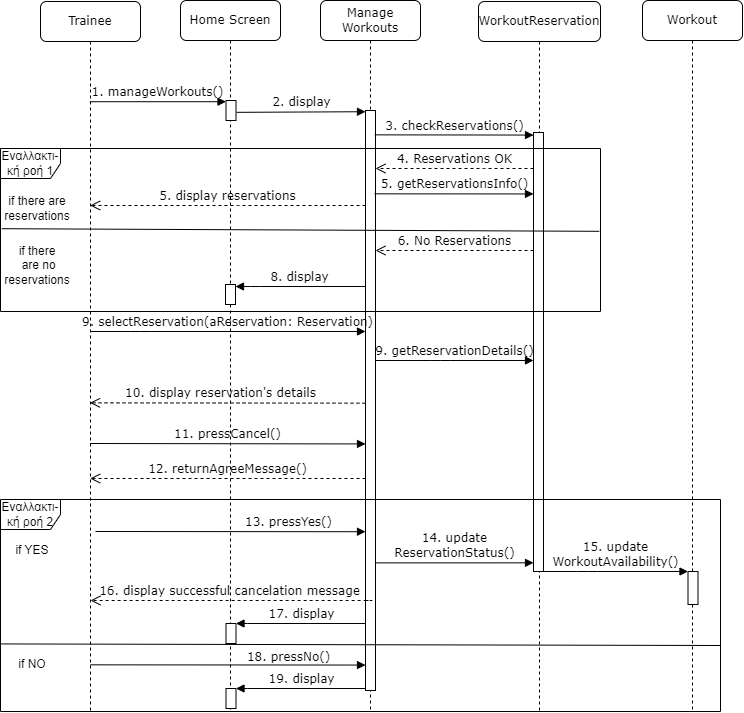

The diagram above was exported from draw.io. Its source (the exported page's mxGraphModel, read from the mxfile embedded in the PNG):
<mxGraphModel dx="1278" dy="532" grid="1" gridSize="10" guides="1" tooltips="1" connect="1" arrows="1" fold="1" page="1" pageScale="1" pageWidth="1100" pageHeight="850" background="none" math="0" shadow="0">
  <root>
    <mxCell id="0" />
    <mxCell id="1" parent="0" />
    <mxCell id="7baba1c4bc27f4b0-2" value="Manage Workouts" style="shape=umlLifeline;perimeter=lifelinePerimeter;whiteSpace=wrap;html=1;container=1;collapsible=0;recursiveResize=0;outlineConnect=0;rounded=1;shadow=0;comic=0;labelBackgroundColor=none;strokeWidth=1;fontFamily=Verdana;fontSize=12;align=center;" parent="1" vertex="1">
      <mxGeometry x="400" y="79" width="100" height="710" as="geometry" />
    </mxCell>
    <mxCell id="7baba1c4bc27f4b0-10" value="" style="html=1;points=[];perimeter=orthogonalPerimeter;rounded=0;shadow=0;comic=0;labelBackgroundColor=none;strokeWidth=1;fontFamily=Verdana;fontSize=12;align=center;" parent="7baba1c4bc27f4b0-2" vertex="1">
      <mxGeometry x="45" y="110" width="10" height="580" as="geometry" />
    </mxCell>
    <mxCell id="7baba1c4bc27f4b0-3" value="WorkoutReservation" style="shape=umlLifeline;perimeter=lifelinePerimeter;whiteSpace=wrap;html=1;container=1;collapsible=0;recursiveResize=0;outlineConnect=0;rounded=1;shadow=0;comic=0;labelBackgroundColor=none;strokeWidth=1;fontFamily=Verdana;fontSize=12;align=center;" parent="1" vertex="1">
      <mxGeometry x="558" y="80" width="122" height="710" as="geometry" />
    </mxCell>
    <mxCell id="7baba1c4bc27f4b0-13" value="" style="html=1;points=[];perimeter=orthogonalPerimeter;rounded=0;shadow=0;comic=0;labelBackgroundColor=none;strokeWidth=1;fontFamily=Verdana;fontSize=12;align=center;" parent="7baba1c4bc27f4b0-3" vertex="1">
      <mxGeometry x="55" y="131" width="10" height="439" as="geometry" />
    </mxCell>
    <mxCell id="7baba1c4bc27f4b0-8" value="Trainee" style="shape=umlLifeline;perimeter=lifelinePerimeter;whiteSpace=wrap;html=1;container=1;collapsible=0;recursiveResize=0;outlineConnect=0;rounded=1;shadow=0;comic=0;labelBackgroundColor=none;strokeWidth=1;fontFamily=Verdana;fontSize=12;align=center;" parent="1" vertex="1">
      <mxGeometry x="120" y="80" width="100" height="710" as="geometry" />
    </mxCell>
    <mxCell id="7baba1c4bc27f4b0-11" value="1. manageWorkouts()" style="html=1;verticalAlign=bottom;endArrow=block;labelBackgroundColor=none;fontFamily=Verdana;fontSize=12;edgeStyle=elbowEdgeStyle;elbow=vertical;" parent="1" source="7baba1c4bc27f4b0-8" edge="1">
      <mxGeometry relative="1" as="geometry">
        <mxPoint x="175" y="179.83333333333337" as="sourcePoint" />
        <mxPoint x="305.5" y="179.83333333333337" as="targetPoint" />
      </mxGeometry>
    </mxCell>
    <mxCell id="7baba1c4bc27f4b0-14" value="3. checkReservations()" style="html=1;verticalAlign=bottom;endArrow=block;labelBackgroundColor=none;fontFamily=Verdana;fontSize=12;edgeStyle=elbowEdgeStyle;elbow=vertical;exitX=0.923;exitY=0.042;exitDx=0;exitDy=0;exitPerimeter=0;" parent="1" source="7baba1c4bc27f4b0-10" target="7baba1c4bc27f4b0-13" edge="1">
      <mxGeometry relative="1" as="geometry">
        <mxPoint x="459" y="211" as="sourcePoint" />
        <mxPoint x="574" y="210.9523809523809" as="targetPoint" />
      </mxGeometry>
    </mxCell>
    <mxCell id="24Knon_5cba-n0L6Qdug-2" value="4. Reservations OK" style="html=1;verticalAlign=bottom;endArrow=open;dashed=1;endSize=8;labelBackgroundColor=none;fontFamily=Verdana;fontSize=12;edgeStyle=elbowEdgeStyle;elbow=vertical;" parent="1" source="7baba1c4bc27f4b0-13" edge="1">
      <mxGeometry relative="1" as="geometry">
        <mxPoint x="455" y="247" as="targetPoint" />
        <Array as="points">
          <mxPoint x="554" y="247" />
          <mxPoint x="584" y="247" />
        </Array>
        <mxPoint x="595" y="247" as="sourcePoint" />
      </mxGeometry>
    </mxCell>
    <mxCell id="24Knon_5cba-n0L6Qdug-1" value="Εναλλακτι-κή ροή 1" style="shape=umlFrame;whiteSpace=wrap;html=1;pointerEvents=0;" parent="1" vertex="1">
      <mxGeometry x="80" y="227" width="600" height="163" as="geometry" />
    </mxCell>
    <mxCell id="24Knon_5cba-n0L6Qdug-3" value="if there are reservations" style="text;html=1;strokeColor=none;fillColor=none;align=center;verticalAlign=middle;whiteSpace=wrap;rounded=0;" parent="1" vertex="1">
      <mxGeometry x="87" y="272" width="60" height="30" as="geometry" />
    </mxCell>
    <mxCell id="24Knon_5cba-n0L6Qdug-4" value="" style="endArrow=none;html=1;rounded=0;exitX=0.005;exitY=0.66;exitDx=0;exitDy=0;exitPerimeter=0;entryX=0.998;entryY=0.519;entryDx=0;entryDy=0;entryPerimeter=0;" parent="1" edge="1">
      <mxGeometry width="50" height="50" relative="1" as="geometry">
        <mxPoint x="81.35000000000002" y="307.20000000000005" as="sourcePoint" />
        <mxPoint x="678.7999999999997" y="309.812" as="targetPoint" />
      </mxGeometry>
    </mxCell>
    <mxCell id="24Knon_5cba-n0L6Qdug-5" value="6. No Reservations" style="html=1;verticalAlign=bottom;endArrow=open;dashed=1;endSize=8;labelBackgroundColor=none;fontFamily=Verdana;fontSize=12;edgeStyle=elbowEdgeStyle;elbow=vertical;" parent="1" edge="1">
      <mxGeometry relative="1" as="geometry">
        <mxPoint x="455" y="329" as="targetPoint" />
        <Array as="points">
          <mxPoint x="553" y="329" />
          <mxPoint x="415" y="329.5" />
        </Array>
        <mxPoint x="613" y="329" as="sourcePoint" />
      </mxGeometry>
    </mxCell>
    <mxCell id="24Knon_5cba-n0L6Qdug-6" value="if there&lt;br&gt;&amp;nbsp;are no reservations" style="text;html=1;strokeColor=none;fillColor=none;align=center;verticalAlign=middle;whiteSpace=wrap;rounded=0;" parent="1" vertex="1">
      <mxGeometry x="92" y="329" width="50" height="30" as="geometry" />
    </mxCell>
    <mxCell id="24Knon_5cba-n0L6Qdug-10" value="8. display" style="html=1;verticalAlign=bottom;endArrow=block;labelBackgroundColor=none;fontFamily=Verdana;fontSize=12;edgeStyle=elbowEdgeStyle;elbow=vertical;" parent="1" edge="1">
      <mxGeometry relative="1" as="geometry">
        <mxPoint x="445" y="365" as="sourcePoint" />
        <mxPoint x="315" y="365" as="targetPoint" />
        <Array as="points">
          <mxPoint x="330" y="365" />
          <mxPoint x="330.59000000000003" y="365.72" />
        </Array>
      </mxGeometry>
    </mxCell>
    <mxCell id="24Knon_5cba-n0L6Qdug-11" value="11. pressCancel()" style="html=1;verticalAlign=bottom;endArrow=block;labelBackgroundColor=none;fontFamily=Verdana;fontSize=12;edgeStyle=elbowEdgeStyle;elbow=vertical;" parent="1" edge="1">
      <mxGeometry relative="1" as="geometry">
        <mxPoint x="169.5" y="522" as="sourcePoint" />
        <mxPoint x="445" y="522" as="targetPoint" />
      </mxGeometry>
    </mxCell>
    <mxCell id="24Knon_5cba-n0L6Qdug-12" value="Εναλλακτι-κή ροή 2" style="shape=umlFrame;whiteSpace=wrap;html=1;pointerEvents=0;" parent="1" vertex="1">
      <mxGeometry x="80" y="578" width="720" height="212" as="geometry" />
    </mxCell>
    <mxCell id="hwWaXGx6X-SoDeUoFPNp-4" value="" style="endArrow=none;html=1;rounded=0;exitX=0.001;exitY=0.793;exitDx=0;exitDy=0;exitPerimeter=0;" parent="1" edge="1">
      <mxGeometry width="50" height="50" relative="1" as="geometry">
        <mxPoint x="80.61999999999989" y="722.4280000000001" as="sourcePoint" />
        <mxPoint x="800" y="724" as="targetPoint" />
      </mxGeometry>
    </mxCell>
    <mxCell id="hwWaXGx6X-SoDeUoFPNp-6" value="if YES" style="text;html=1;strokeColor=none;fillColor=none;align=center;verticalAlign=middle;whiteSpace=wrap;rounded=0;" parent="1" vertex="1">
      <mxGeometry x="82" y="614" width="60" height="30" as="geometry" />
    </mxCell>
    <mxCell id="hwWaXGx6X-SoDeUoFPNp-7" value="if NO" style="text;html=1;strokeColor=none;fillColor=none;align=center;verticalAlign=middle;whiteSpace=wrap;rounded=0;" parent="1" vertex="1">
      <mxGeometry x="82" y="728" width="60" height="30" as="geometry" />
    </mxCell>
    <mxCell id="24Knon_5cba-n0L6Qdug-7" value="9. selectReservation(aReservation: Reservation)" style="html=1;verticalAlign=bottom;endArrow=block;labelBackgroundColor=none;fontFamily=Verdana;fontSize=12;edgeStyle=elbowEdgeStyle;elbow=vertical;" parent="1" edge="1">
      <mxGeometry relative="1" as="geometry">
        <mxPoint x="169.66666666666652" y="410" as="sourcePoint" />
        <mxPoint x="445" y="410" as="targetPoint" />
        <Array as="points">
          <mxPoint x="220.29000000000002" y="410" />
        </Array>
      </mxGeometry>
    </mxCell>
    <mxCell id="24Knon_5cba-n0L6Qdug-9" value="10. display reservation's details" style="html=1;verticalAlign=bottom;endArrow=open;dashed=1;endSize=8;labelBackgroundColor=none;fontFamily=Verdana;fontSize=12;edgeStyle=elbowEdgeStyle;elbow=vertical;" parent="1" edge="1">
      <mxGeometry x="0.0514" relative="1" as="geometry">
        <mxPoint x="169.5" y="482" as="targetPoint" />
        <Array as="points" />
        <mxPoint x="445" y="481.66666666666674" as="sourcePoint" />
        <mxPoint as="offset" />
      </mxGeometry>
    </mxCell>
    <mxCell id="hwWaXGx6X-SoDeUoFPNp-8" value="12. returnAgreeMessage()" style="html=1;verticalAlign=bottom;endArrow=open;dashed=1;endSize=8;labelBackgroundColor=none;fontFamily=Verdana;fontSize=12;edgeStyle=elbowEdgeStyle;elbow=vertical;" parent="1" edge="1">
      <mxGeometry relative="1" as="geometry">
        <mxPoint x="169.66666666666652" y="556.9999999999999" as="targetPoint" />
        <Array as="points">
          <mxPoint x="324" y="557" />
          <mxPoint x="354" y="557" />
        </Array>
        <mxPoint x="445" y="557" as="sourcePoint" />
      </mxGeometry>
    </mxCell>
    <mxCell id="hwWaXGx6X-SoDeUoFPNp-9" value="13. pressYes()" style="html=1;verticalAlign=bottom;endArrow=block;labelBackgroundColor=none;fontFamily=Verdana;fontSize=12;edgeStyle=elbowEdgeStyle;elbow=vertical;" parent="1" edge="1">
      <mxGeometry x="0.4334" relative="1" as="geometry">
        <mxPoint x="175" y="610" as="sourcePoint" />
        <mxPoint x="445" y="610.1666666666667" as="targetPoint" />
        <mxPoint as="offset" />
      </mxGeometry>
    </mxCell>
    <mxCell id="hwWaXGx6X-SoDeUoFPNp-10" value="18. pressNo()" style="html=1;verticalAlign=bottom;endArrow=block;labelBackgroundColor=none;fontFamily=Verdana;fontSize=12;edgeStyle=elbowEdgeStyle;elbow=vertical;" parent="1" edge="1">
      <mxGeometry x="0.444" y="-1" relative="1" as="geometry">
        <mxPoint x="169.66666666666652" y="743.3333333333335" as="sourcePoint" />
        <mxPoint x="445" y="743.2857142857143" as="targetPoint" />
        <mxPoint as="offset" />
      </mxGeometry>
    </mxCell>
    <mxCell id="hwWaXGx6X-SoDeUoFPNp-11" value="Workout" style="shape=umlLifeline;perimeter=lifelinePerimeter;whiteSpace=wrap;html=1;container=1;collapsible=0;recursiveResize=0;outlineConnect=0;rounded=1;shadow=0;comic=0;labelBackgroundColor=none;strokeWidth=1;fontFamily=Verdana;fontSize=12;align=center;" parent="1" vertex="1">
      <mxGeometry x="722" y="79" width="100" height="711" as="geometry" />
    </mxCell>
    <mxCell id="hwWaXGx6X-SoDeUoFPNp-13" value="" style="html=1;points=[];perimeter=orthogonalPerimeter;rounded=0;shadow=0;comic=0;labelBackgroundColor=none;strokeWidth=1;fontFamily=Verdana;fontSize=12;align=center;" parent="hwWaXGx6X-SoDeUoFPNp-11" vertex="1">
      <mxGeometry x="45.5" y="571" width="10" height="33" as="geometry" />
    </mxCell>
    <mxCell id="hwWaXGx6X-SoDeUoFPNp-14" value="14. update&lt;br&gt;ReservationStatus()" style="html=1;verticalAlign=bottom;endArrow=block;labelBackgroundColor=none;fontFamily=Verdana;fontSize=12;edgeStyle=elbowEdgeStyle;elbow=vertical;" parent="1" edge="1">
      <mxGeometry relative="1" as="geometry">
        <mxPoint x="455" y="641.3809523809524" as="sourcePoint" />
        <mxPoint x="613" y="641.6666666666667" as="targetPoint" />
      </mxGeometry>
    </mxCell>
    <mxCell id="hwWaXGx6X-SoDeUoFPNp-15" value="15. update&lt;br&gt;WorkoutAvailability()" style="html=1;verticalAlign=bottom;endArrow=block;labelBackgroundColor=none;fontFamily=Verdana;fontSize=12;edgeStyle=elbowEdgeStyle;elbow=vertical;" parent="1" target="hwWaXGx6X-SoDeUoFPNp-13" edge="1">
      <mxGeometry relative="1" as="geometry">
        <mxPoint x="623" y="650" as="sourcePoint" />
        <mxPoint x="842.5" y="650" as="targetPoint" />
        <Array as="points">
          <mxPoint x="667" y="650" />
        </Array>
      </mxGeometry>
    </mxCell>
    <mxCell id="hwWaXGx6X-SoDeUoFPNp-21" value="Home Screen" style="shape=umlLifeline;perimeter=lifelinePerimeter;whiteSpace=wrap;html=1;container=1;collapsible=0;recursiveResize=0;outlineConnect=0;rounded=1;shadow=0;comic=0;labelBackgroundColor=none;strokeWidth=1;fontFamily=Verdana;fontSize=12;align=center;" parent="1" vertex="1">
      <mxGeometry x="260" y="79" width="100" height="711" as="geometry" />
    </mxCell>
    <mxCell id="hwWaXGx6X-SoDeUoFPNp-22" value="" style="html=1;points=[];perimeter=orthogonalPerimeter;rounded=0;shadow=0;comic=0;labelBackgroundColor=none;strokeWidth=1;fontFamily=Verdana;fontSize=12;align=center;" parent="hwWaXGx6X-SoDeUoFPNp-21" vertex="1">
      <mxGeometry x="45.5" y="100" width="10" height="20" as="geometry" />
    </mxCell>
    <mxCell id="hwWaXGx6X-SoDeUoFPNp-25" value="" style="html=1;points=[];perimeter=orthogonalPerimeter;rounded=0;shadow=0;comic=0;labelBackgroundColor=none;strokeWidth=1;fontFamily=Verdana;fontSize=12;align=center;" parent="hwWaXGx6X-SoDeUoFPNp-21" vertex="1">
      <mxGeometry x="45" y="284" width="10" height="20" as="geometry" />
    </mxCell>
    <mxCell id="hwWaXGx6X-SoDeUoFPNp-29" value="" style="html=1;points=[];perimeter=orthogonalPerimeter;rounded=0;shadow=0;comic=0;labelBackgroundColor=none;strokeWidth=1;fontFamily=Verdana;fontSize=12;align=center;" parent="hwWaXGx6X-SoDeUoFPNp-21" vertex="1">
      <mxGeometry x="45.5" y="623" width="10" height="20" as="geometry" />
    </mxCell>
    <mxCell id="hwWaXGx6X-SoDeUoFPNp-24" value="2. display" style="html=1;verticalAlign=bottom;endArrow=block;labelBackgroundColor=none;fontFamily=Verdana;fontSize=12;edgeStyle=elbowEdgeStyle;elbow=vertical;" parent="1" edge="1">
      <mxGeometry relative="1" as="geometry">
        <mxPoint x="316" y="190.83333333333337" as="sourcePoint" />
        <mxPoint x="445" y="190.71428571428572" as="targetPoint" />
      </mxGeometry>
    </mxCell>
    <mxCell id="hwWaXGx6X-SoDeUoFPNp-27" value="5. display reservations" style="html=1;verticalAlign=bottom;endArrow=open;dashed=1;endSize=8;labelBackgroundColor=none;fontFamily=Verdana;fontSize=12;edgeStyle=elbowEdgeStyle;elbow=vertical;" parent="1" edge="1">
      <mxGeometry relative="1" as="geometry">
        <mxPoint x="169.66666666666652" y="284" as="targetPoint" />
        <Array as="points">
          <mxPoint x="308" y="284" />
          <mxPoint x="170" y="284.5" />
        </Array>
        <mxPoint x="445" y="284" as="sourcePoint" />
      </mxGeometry>
    </mxCell>
    <mxCell id="hwWaXGx6X-SoDeUoFPNp-30" value="17. display" style="html=1;verticalAlign=bottom;endArrow=block;labelBackgroundColor=none;fontFamily=Verdana;fontSize=12;edgeStyle=elbowEdgeStyle;elbow=vertical;" parent="1" target="hwWaXGx6X-SoDeUoFPNp-29" edge="1">
      <mxGeometry relative="1" as="geometry">
        <mxPoint x="445" y="702" as="sourcePoint" />
        <mxPoint x="315.5" y="702" as="targetPoint" />
        <Array as="points">
          <mxPoint x="330.5" y="702" />
          <mxPoint x="331.09000000000003" y="702.72" />
        </Array>
      </mxGeometry>
    </mxCell>
    <mxCell id="hwWaXGx6X-SoDeUoFPNp-31" value="" style="html=1;points=[];perimeter=orthogonalPerimeter;rounded=0;shadow=0;comic=0;labelBackgroundColor=none;strokeWidth=1;fontFamily=Verdana;fontSize=12;align=center;" parent="1" vertex="1">
      <mxGeometry x="305.5" y="767" width="10" height="20" as="geometry" />
    </mxCell>
    <mxCell id="hwWaXGx6X-SoDeUoFPNp-32" value="19. display" style="html=1;verticalAlign=bottom;endArrow=block;labelBackgroundColor=none;fontFamily=Verdana;fontSize=12;edgeStyle=elbowEdgeStyle;elbow=vertical;" parent="1" target="hwWaXGx6X-SoDeUoFPNp-31" edge="1">
      <mxGeometry relative="1" as="geometry">
        <mxPoint x="445" y="767" as="sourcePoint" />
        <mxPoint x="315.5" y="767" as="targetPoint" />
        <Array as="points">
          <mxPoint x="330.5" y="767" />
          <mxPoint x="331.09000000000003" y="767.72" />
        </Array>
      </mxGeometry>
    </mxCell>
    <mxCell id="hwWaXGx6X-SoDeUoFPNp-33" value="9. getReservationDetails()" style="html=1;verticalAlign=bottom;endArrow=block;labelBackgroundColor=none;fontFamily=Verdana;fontSize=12;edgeStyle=elbowEdgeStyle;elbow=vertical;" parent="1" edge="1">
      <mxGeometry relative="1" as="geometry">
        <mxPoint x="455" y="439" as="sourcePoint" />
        <mxPoint x="613" y="439" as="targetPoint" />
        <Array as="points">
          <mxPoint x="520.29" y="439" />
        </Array>
      </mxGeometry>
    </mxCell>
    <mxCell id="hwWaXGx6X-SoDeUoFPNp-18" value="16. display successful cancelation message" style="html=1;verticalAlign=bottom;endArrow=open;dashed=1;endSize=8;labelBackgroundColor=none;fontFamily=Verdana;fontSize=12;edgeStyle=elbowEdgeStyle;elbow=vertical;" parent="1" edge="1">
      <mxGeometry x="0.0628" relative="1" as="geometry">
        <mxPoint x="170" y="679" as="targetPoint" />
        <Array as="points">
          <mxPoint x="455" y="679" />
          <mxPoint x="523" y="679" />
        </Array>
        <mxPoint x="445" y="679" as="sourcePoint" />
        <mxPoint x="1" as="offset" />
      </mxGeometry>
    </mxCell>
    <mxCell id="hwWaXGx6X-SoDeUoFPNp-34" value="5. getReservationsInfo()" style="html=1;verticalAlign=bottom;endArrow=block;labelBackgroundColor=none;fontFamily=Verdana;fontSize=12;edgeStyle=elbowEdgeStyle;elbow=vertical;exitX=0.923;exitY=0.042;exitDx=0;exitDy=0;exitPerimeter=0;" parent="1" edge="1">
      <mxGeometry relative="1" as="geometry">
        <mxPoint x="454" y="272.33" as="sourcePoint" />
        <mxPoint x="613" y="272.33" as="targetPoint" />
      </mxGeometry>
    </mxCell>
  </root>
</mxGraphModel>